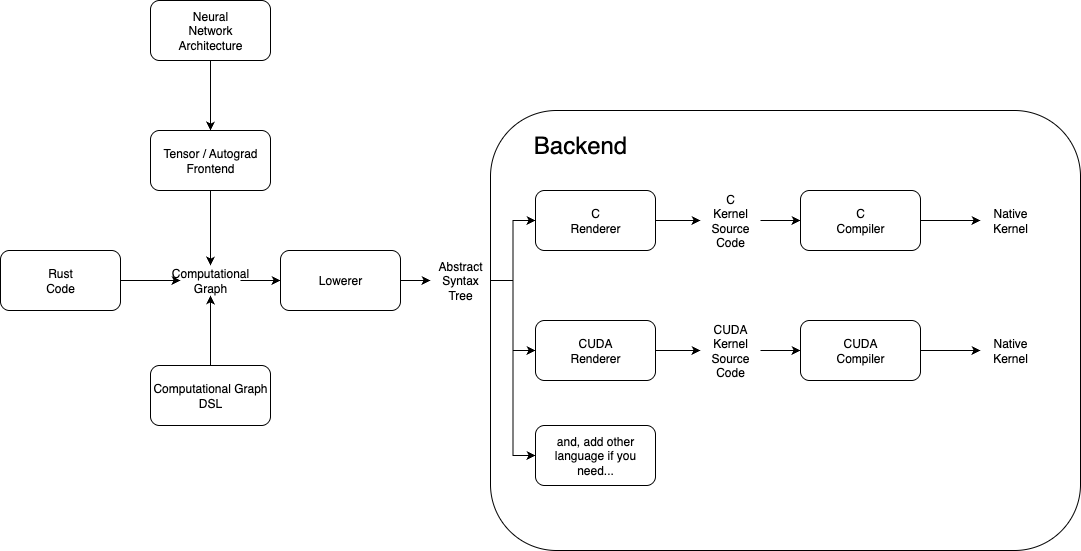

The diagram above was exported from draw.io. Its source (the exported page's mxGraphModel, read from the mxfile embedded in the PNG):
<mxGraphModel dx="1426" dy="884" grid="1" gridSize="10" guides="1" tooltips="1" connect="1" arrows="1" fold="1" page="1" pageScale="1" pageWidth="1169" pageHeight="827" math="0" shadow="0">
  <root>
    <mxCell id="0" />
    <mxCell id="1" parent="0" />
    <mxCell id="aJeFOu7ZFE4JIJnfJDPP-35" value="" style="rounded=1;whiteSpace=wrap;html=1;" vertex="1" parent="1">
      <mxGeometry x="560" y="180" width="590" height="440" as="geometry" />
    </mxCell>
    <mxCell id="aJeFOu7ZFE4JIJnfJDPP-17" style="edgeStyle=orthogonalEdgeStyle;rounded=0;orthogonalLoop=1;jettySize=auto;html=1;entryX=0;entryY=0.5;entryDx=0;entryDy=0;" edge="1" parent="1" source="aJeFOu7ZFE4JIJnfJDPP-1" target="aJeFOu7ZFE4JIJnfJDPP-16">
      <mxGeometry relative="1" as="geometry" />
    </mxCell>
    <mxCell id="aJeFOu7ZFE4JIJnfJDPP-1" value="Lowerer" style="rounded=1;whiteSpace=wrap;html=1;" vertex="1" parent="1">
      <mxGeometry x="350" y="320" width="120" height="60" as="geometry" />
    </mxCell>
    <mxCell id="aJeFOu7ZFE4JIJnfJDPP-12" style="edgeStyle=orthogonalEdgeStyle;rounded=0;orthogonalLoop=1;jettySize=auto;html=1;" edge="1" parent="1" source="aJeFOu7ZFE4JIJnfJDPP-2" target="aJeFOu7ZFE4JIJnfJDPP-10">
      <mxGeometry relative="1" as="geometry" />
    </mxCell>
    <mxCell id="aJeFOu7ZFE4JIJnfJDPP-2" value="&lt;div&gt;C&lt;/div&gt;Renderer" style="rounded=1;whiteSpace=wrap;html=1;" vertex="1" parent="1">
      <mxGeometry x="605" y="260" width="120" height="60" as="geometry" />
    </mxCell>
    <mxCell id="aJeFOu7ZFE4JIJnfJDPP-14" style="edgeStyle=orthogonalEdgeStyle;rounded=0;orthogonalLoop=1;jettySize=auto;html=1;" edge="1" parent="1" source="aJeFOu7ZFE4JIJnfJDPP-3" target="aJeFOu7ZFE4JIJnfJDPP-11">
      <mxGeometry relative="1" as="geometry" />
    </mxCell>
    <mxCell id="aJeFOu7ZFE4JIJnfJDPP-3" value="CUDA&lt;div&gt;Renderer&lt;/div&gt;" style="rounded=1;whiteSpace=wrap;html=1;" vertex="1" parent="1">
      <mxGeometry x="605" y="390" width="120" height="60" as="geometry" />
    </mxCell>
    <mxCell id="aJeFOu7ZFE4JIJnfJDPP-9" style="edgeStyle=orthogonalEdgeStyle;rounded=0;orthogonalLoop=1;jettySize=auto;html=1;" edge="1" parent="1" source="aJeFOu7ZFE4JIJnfJDPP-4" target="aJeFOu7ZFE4JIJnfJDPP-6">
      <mxGeometry relative="1" as="geometry" />
    </mxCell>
    <mxCell id="aJeFOu7ZFE4JIJnfJDPP-4" value="C&lt;div&gt;Compiler&lt;/div&gt;" style="rounded=1;whiteSpace=wrap;html=1;" vertex="1" parent="1">
      <mxGeometry x="870" y="260" width="120" height="60" as="geometry" />
    </mxCell>
    <mxCell id="aJeFOu7ZFE4JIJnfJDPP-8" style="edgeStyle=orthogonalEdgeStyle;rounded=0;orthogonalLoop=1;jettySize=auto;html=1;" edge="1" parent="1" source="aJeFOu7ZFE4JIJnfJDPP-5" target="aJeFOu7ZFE4JIJnfJDPP-7">
      <mxGeometry relative="1" as="geometry" />
    </mxCell>
    <mxCell id="aJeFOu7ZFE4JIJnfJDPP-5" value="CUDA&lt;div&gt;Compiler&lt;/div&gt;" style="rounded=1;whiteSpace=wrap;html=1;" vertex="1" parent="1">
      <mxGeometry x="870" y="390" width="120" height="60" as="geometry" />
    </mxCell>
    <mxCell id="aJeFOu7ZFE4JIJnfJDPP-6" value="Native&lt;div&gt;Kernel&lt;/div&gt;" style="text;html=1;align=center;verticalAlign=middle;whiteSpace=wrap;rounded=0;" vertex="1" parent="1">
      <mxGeometry x="1050" y="275" width="60" height="30" as="geometry" />
    </mxCell>
    <mxCell id="aJeFOu7ZFE4JIJnfJDPP-7" value="Native&lt;div&gt;Kernel&lt;/div&gt;" style="text;html=1;align=center;verticalAlign=middle;whiteSpace=wrap;rounded=0;" vertex="1" parent="1">
      <mxGeometry x="1050" y="405" width="60" height="30" as="geometry" />
    </mxCell>
    <mxCell id="aJeFOu7ZFE4JIJnfJDPP-13" style="edgeStyle=orthogonalEdgeStyle;rounded=0;orthogonalLoop=1;jettySize=auto;html=1;" edge="1" parent="1" source="aJeFOu7ZFE4JIJnfJDPP-10" target="aJeFOu7ZFE4JIJnfJDPP-4">
      <mxGeometry relative="1" as="geometry" />
    </mxCell>
    <mxCell id="aJeFOu7ZFE4JIJnfJDPP-10" value="C&lt;div&gt;Kernel&lt;/div&gt;&lt;div&gt;Source Code&lt;/div&gt;" style="text;html=1;align=center;verticalAlign=middle;whiteSpace=wrap;rounded=0;" vertex="1" parent="1">
      <mxGeometry x="770" y="275" width="60" height="30" as="geometry" />
    </mxCell>
    <mxCell id="aJeFOu7ZFE4JIJnfJDPP-15" style="edgeStyle=orthogonalEdgeStyle;rounded=0;orthogonalLoop=1;jettySize=auto;html=1;" edge="1" parent="1" source="aJeFOu7ZFE4JIJnfJDPP-11" target="aJeFOu7ZFE4JIJnfJDPP-5">
      <mxGeometry relative="1" as="geometry" />
    </mxCell>
    <mxCell id="aJeFOu7ZFE4JIJnfJDPP-11" value="CUDA&lt;br&gt;&lt;div&gt;Kernel&lt;/div&gt;&lt;div&gt;Source Code&lt;/div&gt;" style="text;html=1;align=center;verticalAlign=middle;whiteSpace=wrap;rounded=0;" vertex="1" parent="1">
      <mxGeometry x="770" y="405" width="60" height="30" as="geometry" />
    </mxCell>
    <mxCell id="aJeFOu7ZFE4JIJnfJDPP-19" style="edgeStyle=orthogonalEdgeStyle;rounded=0;orthogonalLoop=1;jettySize=auto;html=1;entryX=0;entryY=0.5;entryDx=0;entryDy=0;" edge="1" parent="1" source="aJeFOu7ZFE4JIJnfJDPP-16" target="aJeFOu7ZFE4JIJnfJDPP-2">
      <mxGeometry relative="1" as="geometry" />
    </mxCell>
    <mxCell id="aJeFOu7ZFE4JIJnfJDPP-20" style="edgeStyle=orthogonalEdgeStyle;rounded=0;orthogonalLoop=1;jettySize=auto;html=1;entryX=0;entryY=0.5;entryDx=0;entryDy=0;" edge="1" parent="1" source="aJeFOu7ZFE4JIJnfJDPP-16" target="aJeFOu7ZFE4JIJnfJDPP-3">
      <mxGeometry relative="1" as="geometry" />
    </mxCell>
    <mxCell id="aJeFOu7ZFE4JIJnfJDPP-34" style="edgeStyle=orthogonalEdgeStyle;rounded=0;orthogonalLoop=1;jettySize=auto;html=1;entryX=0;entryY=0.5;entryDx=0;entryDy=0;" edge="1" parent="1" source="aJeFOu7ZFE4JIJnfJDPP-16" target="aJeFOu7ZFE4JIJnfJDPP-33">
      <mxGeometry relative="1" as="geometry" />
    </mxCell>
    <mxCell id="aJeFOu7ZFE4JIJnfJDPP-16" value="Abstract&lt;div&gt;Syntax&lt;/div&gt;&lt;div&gt;Tree&lt;/div&gt;" style="text;html=1;align=center;verticalAlign=middle;whiteSpace=wrap;rounded=0;" vertex="1" parent="1">
      <mxGeometry x="500" y="335" width="60" height="30" as="geometry" />
    </mxCell>
    <mxCell id="aJeFOu7ZFE4JIJnfJDPP-23" style="edgeStyle=orthogonalEdgeStyle;rounded=0;orthogonalLoop=1;jettySize=auto;html=1;" edge="1" parent="1" source="aJeFOu7ZFE4JIJnfJDPP-22" target="aJeFOu7ZFE4JIJnfJDPP-1">
      <mxGeometry relative="1" as="geometry" />
    </mxCell>
    <mxCell id="aJeFOu7ZFE4JIJnfJDPP-22" value="Computational&lt;div&gt;Graph&lt;/div&gt;" style="text;html=1;align=center;verticalAlign=middle;whiteSpace=wrap;rounded=0;" vertex="1" parent="1">
      <mxGeometry x="250" y="335" width="60" height="30" as="geometry" />
    </mxCell>
    <mxCell id="aJeFOu7ZFE4JIJnfJDPP-25" style="edgeStyle=orthogonalEdgeStyle;rounded=0;orthogonalLoop=1;jettySize=auto;html=1;" edge="1" parent="1" source="aJeFOu7ZFE4JIJnfJDPP-24" target="aJeFOu7ZFE4JIJnfJDPP-22">
      <mxGeometry relative="1" as="geometry" />
    </mxCell>
    <mxCell id="aJeFOu7ZFE4JIJnfJDPP-24" value="Tensor / Autograd&lt;div&gt;Frontend&lt;/div&gt;" style="rounded=1;whiteSpace=wrap;html=1;" vertex="1" parent="1">
      <mxGeometry x="220" y="200" width="120" height="60" as="geometry" />
    </mxCell>
    <mxCell id="aJeFOu7ZFE4JIJnfJDPP-27" style="edgeStyle=orthogonalEdgeStyle;rounded=0;orthogonalLoop=1;jettySize=auto;html=1;entryX=0.5;entryY=1;entryDx=0;entryDy=0;" edge="1" parent="1" source="aJeFOu7ZFE4JIJnfJDPP-26" target="aJeFOu7ZFE4JIJnfJDPP-22">
      <mxGeometry relative="1" as="geometry" />
    </mxCell>
    <mxCell id="aJeFOu7ZFE4JIJnfJDPP-26" value="&lt;div&gt;Computational Graph&lt;/div&gt;&lt;div&gt;DSL&lt;/div&gt;" style="rounded=1;whiteSpace=wrap;html=1;" vertex="1" parent="1">
      <mxGeometry x="220" y="435" width="120" height="60" as="geometry" />
    </mxCell>
    <mxCell id="aJeFOu7ZFE4JIJnfJDPP-29" style="edgeStyle=orthogonalEdgeStyle;rounded=0;orthogonalLoop=1;jettySize=auto;html=1;" edge="1" parent="1" source="aJeFOu7ZFE4JIJnfJDPP-28" target="aJeFOu7ZFE4JIJnfJDPP-22">
      <mxGeometry relative="1" as="geometry" />
    </mxCell>
    <mxCell id="aJeFOu7ZFE4JIJnfJDPP-28" value="Rust&lt;div&gt;Code&lt;/div&gt;" style="rounded=1;whiteSpace=wrap;html=1;" vertex="1" parent="1">
      <mxGeometry x="70" y="320" width="120" height="60" as="geometry" />
    </mxCell>
    <mxCell id="aJeFOu7ZFE4JIJnfJDPP-32" style="edgeStyle=orthogonalEdgeStyle;rounded=0;orthogonalLoop=1;jettySize=auto;html=1;" edge="1" parent="1" source="aJeFOu7ZFE4JIJnfJDPP-31" target="aJeFOu7ZFE4JIJnfJDPP-24">
      <mxGeometry relative="1" as="geometry" />
    </mxCell>
    <mxCell id="aJeFOu7ZFE4JIJnfJDPP-31" value="Neural&lt;div&gt;Network&lt;/div&gt;&lt;div&gt;Architecture&lt;/div&gt;" style="rounded=1;whiteSpace=wrap;html=1;" vertex="1" parent="1">
      <mxGeometry x="220" y="70" width="120" height="60" as="geometry" />
    </mxCell>
    <mxCell id="aJeFOu7ZFE4JIJnfJDPP-33" value="and, add other language if you need..." style="rounded=1;whiteSpace=wrap;html=1;" vertex="1" parent="1">
      <mxGeometry x="605" y="495" width="120" height="60" as="geometry" />
    </mxCell>
    <mxCell id="aJeFOu7ZFE4JIJnfJDPP-37" value="&lt;font style=&quot;font-size: 24px;&quot;&gt;Backend&lt;/font&gt;" style="text;html=1;align=center;verticalAlign=middle;whiteSpace=wrap;rounded=0;" vertex="1" parent="1">
      <mxGeometry x="620" y="200" width="60" height="30" as="geometry" />
    </mxCell>
  </root>
</mxGraphModel>